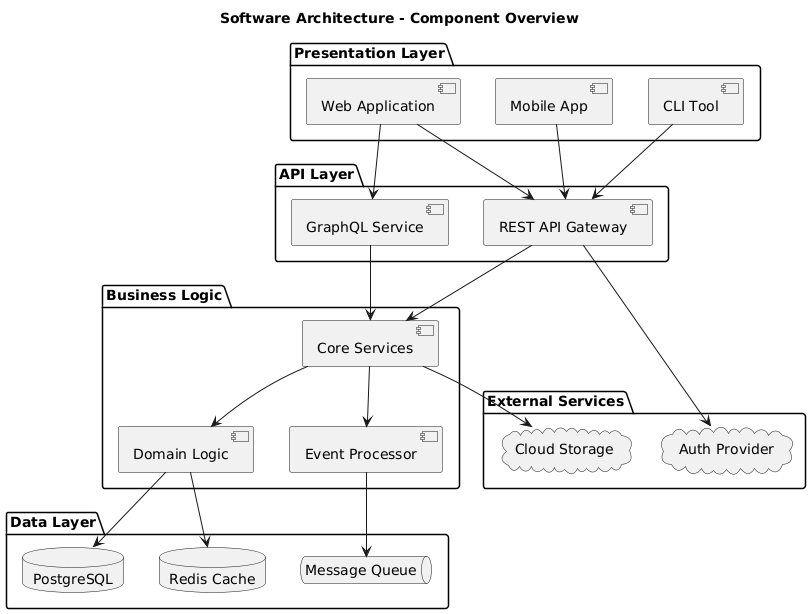

The diagram above was rendered by PlantUML. Its source (embedded in the PNG):
@startuml architecture-overview
title Software Architecture - Component Overview

package "Presentation Layer" {
  [Web Application] as WebApp
  [Mobile App] as Mobile
  [CLI Tool] as CLI
}

package "API Layer" {
  [REST API Gateway] as Gateway
  [GraphQL Service] as GraphQL
}

package "Business Logic" {
  [Core Services] as Core
  [Domain Logic] as Domain
  [Event Processor] as Events
}

package "Data Layer" {
  database "PostgreSQL" as PG
  database "Redis Cache" as Redis
  queue "Message Queue" as MQ
}

package "External Services" {
  cloud "Cloud Storage" as Storage
  cloud "Auth Provider" as Auth
}

' Presentation to API
WebApp --> Gateway
Mobile --> Gateway
CLI --> Gateway
WebApp --> GraphQL

' API to Business
Gateway --> Core
GraphQL --> Core
Core --> Domain
Core --> Events

' Business to Data
Domain --> PG
Domain --> Redis
Events --> MQ

' External integrations
Core --> Storage
Gateway --> Auth

@enduml